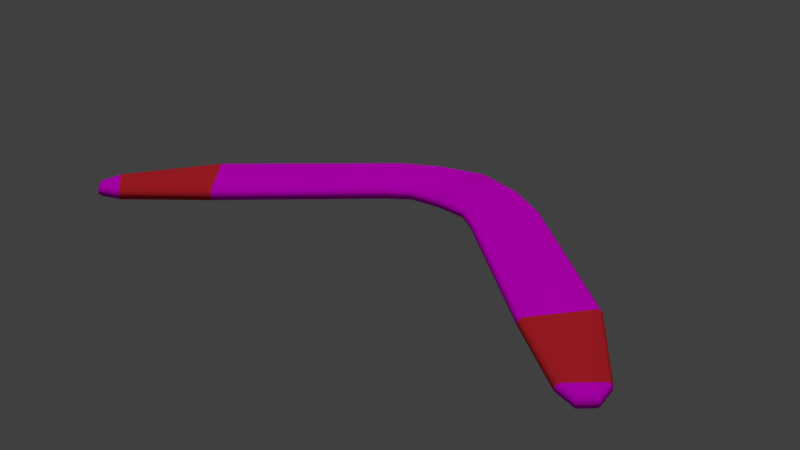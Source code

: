 # Source: boomerang.blend  (saved by Blender 2.77.0; exported with 4.5.12 LTS)
import bpy
from mathutils import Matrix  # noqa: F401  (used for matrix-valued properties, if any)

bpy.ops.wm.read_factory_settings(use_empty=True)
scene = bpy.context.scene
scene.name = 'Scene'

# ---- collections
col_collection_1 = bpy.data.collections.new('Collection 1'); scene.collection.children.link(col_collection_1)

# ---- images (referenced by path relative to the original .blend; pixels are not part of the script)
import os
ASSET_DIR = os.environ.get("B2B_ASSET_DIR", "")  # directory of the original .blend (textures are referenced by path, not embedded)
HERE = os.path.dirname(os.path.abspath(__file__))  # packed textures are extracted next to this script under _unpacked/

def load_image(name, relpath, width, height, colorspace="sRGB"):
    """Load a texture the original file referenced (path relative to the .blend, or extracted next to this script)."""
    p = next((c for c in (os.path.join(HERE, relpath), os.path.join(ASSET_DIR, relpath)) if relpath and os.path.exists(c)), "")
    if p:
        img = bpy.data.images.load(p, check_existing=True)
        img.name = name
    else:  # same state as the original file: an image datablock whose file is absent (Cycles renders it pink)
        img = bpy.data.images.new(name, width, height)
        img.source = "FILE"
        img.filepath = "//" + (relpath or name)
    img.colorspace_settings.name = colorspace
    return img
img_brazilian_rosewood_tif_001 = load_image('Brazilian_Rosewood.tif.001', 'Brazilian_Rosewood.tif', 1024, 1024, 'sRGB')

# ---- materials (node trees are filled in below, after node groups)
mat_grip = bpy.data.materials.new('Grip')
mat_grip.alpha_threshold = 0.0
mat_grip.diffuse_color = (0.8, 0.02712, 0.04174, 1.0)
mat_grip.roughness = 0.5
mat_wood = bpy.data.materials.new('Wood')
mat_wood.alpha_threshold = 0.0
mat_wood.roughness = 0.5

# ---- material node trees
mat_wood.use_nodes = True; mat_wood.node_tree.nodes.clear()
_N = mat_wood.node_tree.nodes; _L = mat_wood.node_tree.links
n0 = _N.new('ShaderNodeOutputMaterial'); n0.name = 'Material Output'; n0.location = (300, 300)
n1 = _N.new('ShaderNodeBsdfDiffuse'); n1.name = 'Diffuse BSDF'; n1.location = (10, 300)
n2 = _N.new('ShaderNodeTexImage'); n2.name = 'Image Texture'; n2.location = (-180, 300)
n2.width = 140
n2.image = img_brazilian_rosewood_tif_001
_L.new(n1.outputs[0], n0.inputs[0])
_L.new(n2.outputs[0], n1.inputs[0])
n0.is_active_output = True

# ---- world
world_world = bpy.data.worlds.new('World'); scene.world = world_world
world_world.color = (0.05088, 0.05088, 0.05088)
world_world.use_sun_shadow = False
world_world.sun_shadow_jitter_overblur = 0.0
world_world.cycles.sampling_method = 'MANUAL'

# ---- lights
light_hemi_001 = bpy.data.lights.new('Hemi.001', 'SUN')
light_hemi_001.transmission_factor = 0.0
light_hemi_001.angle = 0.1993
light_hemi_001.energy = 1.0
light_hemi_001.shadow_buffer_clip_start = 0.5
light_hemi_001.shadow_soft_size = 0.1
light_hemi_001.shadow_cascade_max_distance = 1000.0

# ---- meshes
me_boomerang = bpy.data.meshes.new('Boomerang')
me_boomerang.from_pydata([(0.4653, 0.342, -0.01701), (0.4666, 0.3481, -0.01094), (0.4413, 0.2338, -0.01094), (0.4427, 0.24, -0.01701), (0.5261, 0.3085, -0.01701), (0.5288, 0.3138, -0.01094), (0.4766, 0.209, -0.01094), (0.4793, 0.2143, -0.01701), (0.7544, 0.1149, -0.01701), (0.758, 0.1194, -0.01094), (0.6845, 0.02835, -0.01094), (0.6881, 0.03281, -0.01701), (0.8491, -0.02025, -0.01701), (0.8533, -0.01659, -0.01094), (0.7997, -0.06314, -0.01094), (0.8041, -0.05932, -0.01701), (0.8587, -0.05693, -0.01094), (0.8535, -0.05339, -0.01701), (0.8346, -0.06984, -0.01701), (0.8368, -0.07595, -0.01094), (0.4666, 0.3481, -0.006074), (0.4653, 0.342, 2.142e-07), (0.4427, 0.24, 2.142e-07), (0.4413, 0.2338, -0.006074), (0.5288, 0.3138, -0.006074), (0.5261, 0.3085, 2.142e-07), (0.4793, 0.2143, 2.142e-07), (0.4766, 0.209, -0.006074), (0.758, 0.1194, -0.006074), (0.7544, 0.1149, 2.142e-07), (0.6881, 0.03281, 2.142e-07), (0.6845, 0.02835, -0.006074), (0.8533, -0.01659, -0.006074), (0.8491, -0.02025, 2.142e-07), (0.8041, -0.05932, 2.142e-07), (0.7997, -0.06314, -0.006074), (0.8535, -0.05339, 2.142e-07), (0.8587, -0.05693, -0.006074), (0.8368, -0.07595, -0.006074), (0.8346, -0.06984, 2.142e-07), (0.3897, 0.3621, -0.01701), (0.3897, 0.3685, -0.01094), (0.3897, 0.2385, -0.01094), (0.3897, 0.2448, -0.01701), (0.3142, 0.342, -0.01701), (0.3129, 0.3481, -0.01094), (0.3381, 0.2338, -0.01094), (0.3368, 0.24, -0.01701), (0.2534, 0.3085, -0.01701), (0.2507, 0.3138, -0.01094), (0.3028, 0.209, -0.01094), (0.3002, 0.2143, -0.01701), (0.02511, 0.1149, -0.01701), (0.02147, 0.1194, -0.01094), (0.09497, 0.02835, -0.01094), (0.09138, 0.03281, -0.01701), (-0.06963, -0.02025, -0.01701), (-0.07385, -0.01659, -0.01094), (-0.02021, -0.06314, -0.01094), (-0.02461, -0.05932, -0.01701), (-0.07925, -0.05693, -0.01094), (-0.07406, -0.05339, -0.01701), (-0.05511, -0.06984, -0.01701), (-0.05734, -0.07595, -0.01094), (0.3897, 0.3685, -0.006074), (0.3897, 0.3621, 2.142e-07), (0.3897, 0.2448, 2.142e-07), (0.3897, 0.2385, -0.006074), (0.3129, 0.3481, -0.006074), (0.3142, 0.342, 2.142e-07), (0.3368, 0.24, 2.142e-07), (0.3381, 0.2338, -0.006074), (0.2507, 0.3138, -0.006074), (0.2534, 0.3085, 2.142e-07), (0.3002, 0.2143, 2.142e-07), (0.3028, 0.209, -0.006074), (0.02147, 0.1194, -0.006074), (0.02511, 0.1149, 2.142e-07), (0.09138, 0.03281, 2.142e-07), (0.09497, 0.02835, -0.006074), (-0.07385, -0.01659, -0.006074), (-0.06963, -0.02025, 2.142e-07), (-0.02461, -0.05932, 2.142e-07), (-0.02021, -0.06314, -0.006074), (-0.07406, -0.05339, 2.142e-07), (-0.07925, -0.05693, -0.006074), (-0.05734, -0.07595, -0.006074), (-0.05511, -0.06984, 2.142e-07)], [], [(41, 1, 20, 64), (1, 5, 24, 20), (5, 9, 28, 24), (9, 13, 32, 28), (13, 16, 37, 32), (22, 21, 25, 26), (26, 25, 29, 30), (30, 29, 33, 34), (34, 33, 36, 39), (6, 2, 23, 27), (66, 65, 21, 22), (2, 42, 67, 23), (16, 19, 38, 37), (15, 18, 17, 12), (11, 15, 12, 8), (19, 14, 35, 38), (7, 11, 8, 4), (14, 10, 31, 35), (3, 7, 4, 0), (10, 6, 27, 31), (3, 43, 42, 2), (40, 0, 1, 41), (7, 3, 2, 6), (0, 4, 5, 1), (11, 7, 6, 10), (4, 8, 9, 5), (15, 11, 10, 14), (8, 12, 13, 9), (17, 18, 19, 16), (18, 15, 14, 19), (12, 17, 16, 13), (23, 67, 66, 22), (64, 20, 21, 65), (27, 23, 22, 26), (20, 24, 25, 21), (31, 27, 26, 30), (24, 28, 29, 25), (35, 31, 30, 34), (28, 32, 33, 29), (37, 38, 39, 36), (38, 35, 34, 39), (32, 37, 36, 33), (43, 3, 0, 40), (41, 64, 68, 45), (45, 68, 72, 49), (49, 72, 76, 53), (53, 76, 80, 57), (57, 80, 85, 60), (70, 74, 73, 69), (74, 78, 77, 73), (78, 82, 81, 77), (82, 87, 84, 81), (50, 75, 71, 46), (66, 70, 69, 65), (42, 67, 66, 65, 64, 41, 40, 43), (46, 71, 67, 42), (60, 85, 86, 63), (59, 56, 61, 62), (55, 52, 56, 59), (63, 86, 83, 58), (51, 48, 52, 55), (58, 83, 79, 54), (47, 44, 48, 51), (54, 79, 75, 50), (47, 46, 42, 43), (40, 41, 45, 44), (51, 50, 46, 47), (44, 45, 49, 48), (55, 54, 50, 51), (48, 49, 53, 52), (59, 58, 54, 55), (52, 53, 57, 56), (61, 60, 63, 62), (62, 63, 58, 59), (56, 57, 60, 61), (71, 70, 66, 67), (64, 65, 69, 68), (75, 74, 70, 71), (68, 69, 73, 72), (79, 78, 74, 75), (72, 73, 77, 76), (83, 82, 78, 79), (76, 77, 81, 80), (85, 84, 87, 86), (86, 87, 82, 83), (80, 81, 84, 85), (43, 40, 44, 47)])
me_boomerang.polygons.foreach_set('use_smooth', [True] * 87)
me_boomerang.polygons.foreach_set('material_index', [1, 1, 1, 0, 1, 1, 1, 0, 1, 1, 1, 1, 1, 1, 0, 1, 1, 0, 1, 1, 1, 1, 1, 1, 1, 1, 0, 0, 1, 1, 1, 1, 1, 1, 1, 1, 1, 0, 0, 1, 1, 1, 1, 1, 1, 1, 0, 1, 1, 1, 0, 1, 1, 1, 1, 1, 1, 1, 0, 1, 1, 0, 1, 1, 1, 1, 1, 1, 1, 1, 0, 0, 1, 1, 1, 1, 1, 1, 1, 1, 1, 0, 0, 1, 1, 1, 1])
_uv = me_boomerang.uv_layers.new(name='UVMap')
_uv.uv.foreach_set('vector', [0.4998, 0.503, 0.5383, 0.503, 0.5383, 0.5055, 0.4998, 0.5055, 0.5383, 0.503, 0.5693, 0.503, 0.5693, 0.5055, 0.5383, 0.5055, 0.5693, 0.503, 0.6839, 0.503, 0.6839, 0.5055, 0.5693, 0.5055, 0.6013, 0.503, 0.5333, 0.503, 0.5333, 0.5055, 0.6013, 0.5055, 0.5333, 0.503, 0.5131, 0.503, 0.5131, 0.5055, 0.5333, 0.5055, 0.5263, 0.6616, 0.5376, 0.7126, 0.568, 0.6959, 0.5446, 0.6488, 0.5446, 0.6488, 0.568, 0.6959, 0.6821, 0.5991, 0.649, 0.558, 0.649, 0.558, 0.6821, 0.5991, 0.7295, 0.5315, 0.707, 0.512, 0.707, 0.512, 0.7295, 0.5315, 0.7317, 0.5149, 0.7222, 0.5067, 0.5433, 0.503, 0.5256, 0.503, 0.5256, 0.5055, 0.5433, 0.5055, 0.4998, 0.664, 0.4998, 0.7227, 0.5376, 0.7126, 0.5263, 0.6616, 0.5256, 0.503, 0.4998, 0.503, 0.4998, 0.5055, 0.5256, 0.5055, 0.7343, 0.503, 0.7234, 0.503, 0.7234, 0.5055, 0.7343, 0.5055, 0.707, 0.512, 0.7222, 0.5067, 0.7317, 0.5149, 0.7295, 0.5315, 0.649, 0.558, 0.707, 0.512, 0.7295, 0.5315, 0.6821, 0.5991, 0.7234, 0.503, 0.7048, 0.503, 0.7048, 0.5055, 0.7234, 0.5055, 0.5446, 0.6488, 0.649, 0.558, 0.6821, 0.5991, 0.568, 0.6959, 0.7048, 0.503, 0.6472, 0.503, 0.6472, 0.5055, 0.7048, 0.5055, 0.5263, 0.6616, 0.5446, 0.6488, 0.568, 0.6959, 0.5376, 0.7126, 0.6472, 0.503, 0.5433, 0.503, 0.5433, 0.5055, 0.6472, 0.5055, 0.5263, 0.6616, 0.4998, 0.664, 0.4998, 0.6609, 0.5256, 0.6585, 0.4998, 0.7227, 0.5376, 0.7126, 0.5383, 0.7157, 0.4998, 0.7259, 0.5446, 0.6488, 0.5263, 0.6616, 0.5256, 0.6585, 0.5433, 0.6461, 0.5376, 0.7126, 0.568, 0.6959, 0.5693, 0.6985, 0.5383, 0.7157, 0.649, 0.558, 0.5446, 0.6488, 0.5433, 0.6461, 0.6472, 0.5558, 0.568, 0.6959, 0.6821, 0.5991, 0.6839, 0.6013, 0.5693, 0.6985, 0.707, 0.512, 0.649, 0.558, 0.6472, 0.5558, 0.7048, 0.51, 0.6821, 0.5991, 0.7295, 0.5315, 0.7316, 0.5333, 0.6839, 0.6013, 0.7317, 0.5149, 0.7222, 0.5067, 0.7234, 0.5036, 0.7343, 0.5131, 0.7222, 0.5, 0.707, 0.5, 0.7048, 0.503, 0.7234, 0.503, 0.5315, 0.5, 0.5149, 0.5, 0.5131, 0.503, 0.5333, 0.503, 0.5256, 0.6585, 0.4998, 0.6609, 0.4998, 0.664, 0.5263, 0.6616, 0.4998, 0.7259, 0.5383, 0.7157, 0.5376, 0.7126, 0.4998, 0.7227, 0.5433, 0.6461, 0.5256, 0.6585, 0.5263, 0.6616, 0.5446, 0.6488, 0.5383, 0.7157, 0.5693, 0.6985, 0.568, 0.6959, 0.5376, 0.7126, 0.6472, 0.5558, 0.5433, 0.6461, 0.5446, 0.6488, 0.649, 0.558, 0.5693, 0.6985, 0.6839, 0.6013, 0.6821, 0.5991, 0.568, 0.6959, 0.7048, 0.51, 0.6472, 0.5558, 0.649, 0.558, 0.707, 0.512, 0.6839, 0.6013, 0.7316, 0.5333, 0.7295, 0.5315, 0.6821, 0.5991, 0.7343, 0.5131, 0.7234, 0.5036, 0.7222, 0.5067, 0.7317, 0.5149, 0.7234, 0.5055, 0.7048, 0.5055, 0.707, 0.5085, 0.7222, 0.5085, 0.5333, 0.5055, 0.5131, 0.5055, 0.5149, 0.5085, 0.5315, 0.5085, 0.4998, 0.664, 0.5263, 0.6616, 0.5376, 0.7126, 0.4998, 0.7227, 0.4998, 0.503, 0.4998, 0.5055, 0.4614, 0.5055, 0.4614, 0.503, 0.4614, 0.503, 0.4614, 0.5055, 0.4303, 0.5055, 0.4303, 0.503, 0.4303, 0.503, 0.4303, 0.5055, 0.3157, 0.5055, 0.3157, 0.503, 0.6013, 0.503, 0.6013, 0.5055, 0.5333, 0.5055, 0.5333, 0.503, 0.5333, 0.503, 0.5333, 0.5055, 0.5131, 0.5055, 0.5131, 0.503, 0.4733, 0.6616, 0.4551, 0.6488, 0.4316, 0.6959, 0.462, 0.7126, 0.4551, 0.6488, 0.3506, 0.558, 0.3175, 0.5991, 0.4316, 0.6959, 0.3506, 0.558, 0.2926, 0.512, 0.2701, 0.5315, 0.3175, 0.5991, 0.2926, 0.512, 0.2774, 0.5067, 0.2679, 0.5149, 0.2701, 0.5315, 0.4564, 0.503, 0.4564, 0.5055, 0.474, 0.5055, 0.474, 0.503, 0.4998, 0.664, 0.4733, 0.6616, 0.462, 0.7126, 0.4998, 0.7227, 0.6609, 0.503, 0.6609, 0.5055, 0.664, 0.5085, 0.7227, 0.5085, 0.7259, 0.5055, 0.7259, 0.503, 0.7227, 0.5, 0.664, 0.5, 0.474, 0.503, 0.474, 0.5055, 0.4998, 0.5055, 0.4998, 0.503, 0.2653, 0.503, 0.2653, 0.5055, 0.2763, 0.5055, 0.2763, 0.503, 0.2926, 0.512, 0.2701, 0.5315, 0.2679, 0.5149, 0.2774, 0.5067, 0.3506, 0.558, 0.3175, 0.5991, 0.2701, 0.5315, 0.2926, 0.512, 0.2763, 0.503, 0.2763, 0.5055, 0.2948, 0.5055, 0.2948, 0.503, 0.4551, 0.6488, 0.4316, 0.6959, 0.3175, 0.5991, 0.3506, 0.558, 0.2948, 0.503, 0.2948, 0.5055, 0.3524, 0.5055, 0.3524, 0.503, 0.4733, 0.6616, 0.462, 0.7126, 0.4316, 0.6959, 0.4551, 0.6488, 0.3524, 0.503, 0.3524, 0.5055, 0.4564, 0.5055, 0.4564, 0.503, 0.4733, 0.6616, 0.474, 0.6585, 0.4998, 0.6609, 0.4998, 0.664, 0.4998, 0.7227, 0.4998, 0.7259, 0.4614, 0.7157, 0.462, 0.7126, 0.4551, 0.6488, 0.4564, 0.6461, 0.474, 0.6585, 0.4733, 0.6616, 0.462, 0.7126, 0.4614, 0.7157, 0.4303, 0.6985, 0.4316, 0.6959, 0.3506, 0.558, 0.3524, 0.5558, 0.4564, 0.6461, 0.4551, 0.6488, 0.4316, 0.6959, 0.4303, 0.6985, 0.3157, 0.6013, 0.3175, 0.5991, 0.2926, 0.512, 0.2948, 0.51, 0.3524, 0.5558, 0.3506, 0.558, 0.3175, 0.5991, 0.3157, 0.6013, 0.268, 0.5333, 0.2701, 0.5315, 0.2679, 0.5149, 0.2653, 0.5131, 0.2763, 0.5036, 0.2774, 0.5067, 0.2774, 0.5, 0.2763, 0.503, 0.2948, 0.503, 0.2926, 0.5, 0.5315, 0.5, 0.5333, 0.503, 0.5131, 0.503, 0.5149, 0.5, 0.474, 0.6585, 0.4733, 0.6616, 0.4998, 0.664, 0.4998, 0.6609, 0.4998, 0.7259, 0.4998, 0.7227, 0.462, 0.7126, 0.4614, 0.7157, 0.4564, 0.6461, 0.4551, 0.6488, 0.4733, 0.6616, 0.474, 0.6585, 0.4614, 0.7157, 0.462, 0.7126, 0.4316, 0.6959, 0.4303, 0.6985, 0.3524, 0.5558, 0.3506, 0.558, 0.4551, 0.6488, 0.4564, 0.6461, 0.4303, 0.6985, 0.4316, 0.6959, 0.3175, 0.5991, 0.3157, 0.6013, 0.2948, 0.51, 0.2926, 0.512, 0.3506, 0.558, 0.3524, 0.5558, 0.3157, 0.6013, 0.3175, 0.5991, 0.2701, 0.5315, 0.268, 0.5333, 0.2653, 0.5131, 0.2679, 0.5149, 0.2774, 0.5067, 0.2763, 0.5036, 0.2763, 0.5055, 0.2774, 0.5085, 0.2926, 0.5085, 0.2948, 0.5055, 0.5333, 0.5055, 0.5315, 0.5085, 0.5149, 0.5085, 0.5131, 0.5055, 0.4998, 0.664, 0.4998, 0.7227, 0.462, 0.7126, 0.4733, 0.6616])
me_boomerang.materials.append(mat_grip)
me_boomerang.materials.append(mat_wood)
me_boomerang.use_remesh_preserve_volume = False
me_boomerang.use_remesh_preserve_attributes = False
me_boomerang.use_mirror_vertex_groups = False
me_boomerang.update()

# ---- objects
ob_hemi = bpy.data.objects.new('Hemi', light_hemi_001)
ob_boomerang = bpy.data.objects.new('Boomerang', me_boomerang)

# ---- transforms, parenting, visibility, modifiers, constraints
ob_hemi.location = (-0.3901, 0.08323, 0.01701)
ob_hemi.lineart.crease_threshold = 0.0
ob_boomerang.location = (-0.3901, 0.08323, 0.01701)
ob_boomerang.lineart.crease_threshold = 0.0
_vg = ob_boomerang.vertex_groups.new(name='Grips')

# ---- collection membership
col_collection_1.objects.link(ob_hemi)
col_collection_1.objects.link(ob_boomerang)

# ---- scene / render settings (as saved in the file)
scene.frame_start = 1; scene.frame_end = 250; scene.frame_set(1)
scene.render.engine = 'CYCLES'
scene.render.dither_intensity = 0.0
scene.cycles.use_denoising = False
scene.cycles.samples = 128
scene.cycles.sampling_pattern = 'TABULATED_SOBOL'
scene.cycles.light_sampling_threshold = 0.0
scene.cycles.use_adaptive_sampling = False
scene.cycles.use_light_tree = False
scene.cycles.blur_glossy = 0.0
scene.cycles.sample_clamp_indirect = 0.0
scene.view_settings.view_transform = 'Standard'
bpy.context.view_layer.update()

# ---- added for rendering (the .blend has no active camera): camera
cam_auto = bpy.data.cameras.new('AutoCamera')
cam_auto.lens = 50.0
cam_auto.sensor_width = 36.0
cam_auto.clip_end = 1000.0
ob_auto_camera = bpy.data.objects.new('AutoCamera', cam_auto)
scene.collection.objects.link(ob_auto_camera)
ob_auto_camera.location = (0.960083, -0.923028, 0.776865)
ob_auto_camera.rotation_euler = (1.09748, -7.21219e-08, 0.694738)
scene.camera = ob_auto_camera
bpy.context.view_layer.update()
